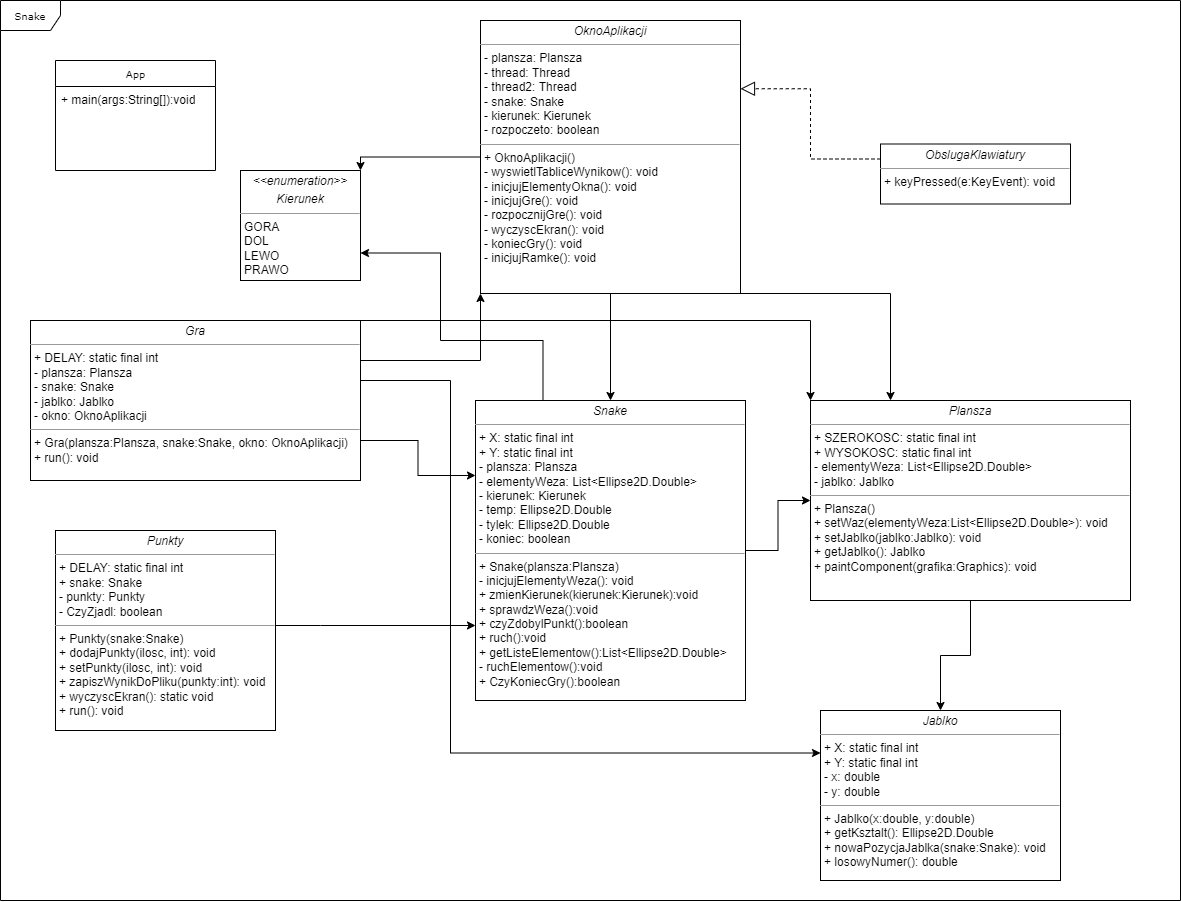

The diagram above was exported from draw.io. Its source (the exported page's mxGraphModel, read from the mxfile embedded in the PNG):
<mxGraphModel dx="1726" dy="955" grid="1" gridSize="10" guides="1" tooltips="1" connect="1" arrows="1" fold="1" page="1" pageScale="1" pageWidth="850" pageHeight="1100" background="none" math="0" shadow="0">
  <root>
    <mxCell id="0" />
    <mxCell id="1" parent="0" />
    <mxCell id="17acba5748e5396b-1" value="Snake" style="shape=umlFrame;whiteSpace=wrap;html=1;rounded=0;shadow=0;comic=0;labelBackgroundColor=none;strokeWidth=1;fontFamily=Verdana;fontSize=10;align=center;" parent="1" vertex="1">
      <mxGeometry x="20" y="20" width="1180" height="900" as="geometry" />
    </mxCell>
    <mxCell id="17acba5748e5396b-20" value="App" style="swimlane;html=1;fontStyle=0;childLayout=stackLayout;horizontal=1;startSize=26;fillColor=none;horizontalStack=0;resizeParent=1;resizeLast=0;collapsible=1;marginBottom=0;swimlaneFillColor=#ffffff;rounded=0;shadow=0;comic=0;labelBackgroundColor=none;strokeWidth=1;fontFamily=Verdana;fontSize=10;align=center;" parent="1" vertex="1">
      <mxGeometry x="75" y="80" width="160" height="110" as="geometry" />
    </mxCell>
    <mxCell id="17acba5748e5396b-21" value="+ main(args:String[]):void" style="text;html=1;strokeColor=none;fillColor=none;align=left;verticalAlign=top;spacingLeft=4;spacingRight=4;whiteSpace=wrap;overflow=hidden;rotatable=0;points=[[0,0.5],[1,0.5]];portConstraint=eastwest;" parent="17acba5748e5396b-20" vertex="1">
      <mxGeometry y="26" width="160" height="26" as="geometry" />
    </mxCell>
    <mxCell id="O6mgDDWmkKLcBV1IsLUY-14" style="edgeStyle=orthogonalEdgeStyle;rounded=0;orthogonalLoop=1;jettySize=auto;html=1;entryX=0;entryY=0.75;entryDx=0;entryDy=0;" edge="1" parent="1" source="5d2195bd80daf111-10" target="5d2195bd80daf111-12">
      <mxGeometry relative="1" as="geometry">
        <Array as="points">
          <mxPoint x="340" y="645" />
          <mxPoint x="340" y="645" />
        </Array>
      </mxGeometry>
    </mxCell>
    <mxCell id="5d2195bd80daf111-10" value="&lt;p style=&quot;margin:0px;margin-top:4px;text-align:center;&quot;&gt;&lt;i&gt;Punkty&lt;/i&gt;&lt;/p&gt;&lt;hr size=&quot;1&quot;&gt;&lt;p style=&quot;margin:0px;margin-left:4px;&quot;&gt;+ DELAY: static final int&lt;br&gt;+ snake: Snake&lt;/p&gt;&lt;p style=&quot;margin:0px;margin-left:4px;&quot;&gt;- punkty: Punkty&lt;br&gt;&lt;/p&gt;&lt;p style=&quot;margin:0px;margin-left:4px;&quot;&gt;- CzyZjadl: boolean&lt;/p&gt;&lt;hr size=&quot;1&quot;&gt;&lt;p style=&quot;margin:0px;margin-left:4px;&quot;&gt;+ Punkty(snake:Snake)&lt;br&gt;+ dodajPunkty(ilosc, int): void&lt;/p&gt;&lt;p style=&quot;margin:0px;margin-left:4px;&quot;&gt;+ setPunkty(ilosc, int): void&lt;br&gt;&lt;/p&gt;&lt;p style=&quot;margin:0px;margin-left:4px;&quot;&gt;+&amp;nbsp;zapiszWynikDoPliku(punkty:int): void&lt;/p&gt;&lt;p style=&quot;margin:0px;margin-left:4px;&quot;&gt;+ wyczyscEkran(): static void&lt;/p&gt;&lt;p style=&quot;margin:0px;margin-left:4px;&quot;&gt;+ run(): void&lt;/p&gt;" style="verticalAlign=top;align=left;overflow=fill;fontSize=12;fontFamily=Helvetica;html=1;rounded=0;shadow=0;comic=0;labelBackgroundColor=none;strokeWidth=1" parent="1" vertex="1">
      <mxGeometry x="75" y="550" width="220" height="200" as="geometry" />
    </mxCell>
    <mxCell id="O6mgDDWmkKLcBV1IsLUY-13" style="edgeStyle=orthogonalEdgeStyle;rounded=0;orthogonalLoop=1;jettySize=auto;html=1;entryX=0.5;entryY=0;entryDx=0;entryDy=0;" edge="1" parent="1" source="5d2195bd80daf111-11" target="5d2195bd80daf111-15">
      <mxGeometry relative="1" as="geometry" />
    </mxCell>
    <mxCell id="5d2195bd80daf111-11" value="&lt;p style=&quot;margin:0px;margin-top:4px;text-align:center;&quot;&gt;&lt;i&gt;Plansza&lt;/i&gt;&lt;/p&gt;&lt;hr size=&quot;1&quot;&gt;&lt;p style=&quot;margin: 0px 0px 0px 4px;&quot;&gt;+ SZEROKOSC: static final int&lt;br&gt;+ WYSOKOSC: static final int&lt;/p&gt;&lt;p style=&quot;margin: 0px 0px 0px 4px;&quot;&gt;- elementyWeza: List&amp;lt;Ellipse2D.Double&amp;gt;&lt;/p&gt;&lt;p style=&quot;margin: 0px 0px 0px 4px;&quot;&gt;- jablko: Jablko&lt;br&gt;&lt;/p&gt;&lt;hr size=&quot;1&quot;&gt;&lt;p style=&quot;margin:0px;margin-left:4px;&quot;&gt;+ Plansza()&lt;br&gt;+ setWaz(elementyWeza:List&amp;lt;Ellipse2D.Double&amp;gt;&lt;span style=&quot;background-color: initial;&quot;&gt;): void&lt;/span&gt;&lt;/p&gt;&lt;p style=&quot;margin:0px;margin-left:4px;&quot;&gt;+ setJablko(jablko:Jablko&lt;span style=&quot;background-color: initial;&quot;&gt;): void&lt;/span&gt;&lt;span style=&quot;background-color: initial;&quot;&gt;&lt;br&gt;&lt;/span&gt;&lt;/p&gt;&lt;p style=&quot;margin:0px;margin-left:4px;&quot;&gt;+ getJablko(&lt;span style=&quot;background-color: initial;&quot;&gt;): Jablko&lt;/span&gt;&lt;span style=&quot;background-color: initial;&quot;&gt;&lt;br&gt;&lt;/span&gt;&lt;/p&gt;&lt;p style=&quot;margin:0px;margin-left:4px;&quot;&gt;+ paintComponent(grafika:Graphics&lt;span style=&quot;background-color: initial;&quot;&gt;): void&lt;/span&gt;&lt;span style=&quot;background-color: initial;&quot;&gt;&lt;br&gt;&lt;/span&gt;&lt;/p&gt;" style="verticalAlign=top;align=left;overflow=fill;fontSize=12;fontFamily=Helvetica;html=1;rounded=0;shadow=0;comic=0;labelBackgroundColor=none;strokeWidth=1" parent="1" vertex="1">
      <mxGeometry x="830" y="420" width="320" height="200" as="geometry" />
    </mxCell>
    <mxCell id="O6mgDDWmkKLcBV1IsLUY-15" style="edgeStyle=orthogonalEdgeStyle;rounded=0;orthogonalLoop=1;jettySize=auto;html=1;entryX=0;entryY=0.5;entryDx=0;entryDy=0;" edge="1" parent="1" source="5d2195bd80daf111-12" target="5d2195bd80daf111-11">
      <mxGeometry relative="1" as="geometry" />
    </mxCell>
    <mxCell id="5d2195bd80daf111-12" value="&lt;p style=&quot;margin:0px;margin-top:4px;text-align:center;&quot;&gt;&lt;i&gt;Snake&lt;/i&gt;&lt;/p&gt;&lt;hr size=&quot;1&quot;&gt;&lt;p style=&quot;margin:0px;margin-left:4px;&quot;&gt;+ X: static final int&lt;br&gt;+ Y: static final int&lt;/p&gt;&lt;p style=&quot;margin:0px;margin-left:4px;&quot;&gt;- plansza: Plansza&lt;/p&gt;&lt;p style=&quot;margin:0px;margin-left:4px;&quot;&gt;- elementyWeza: List&amp;lt;Ellipse2D.Double&amp;gt;&lt;/p&gt;&lt;p style=&quot;margin:0px;margin-left:4px;&quot;&gt;- kierunek: Kierunek&lt;/p&gt;&lt;p style=&quot;margin:0px;margin-left:4px;&quot;&gt;- temp: Ellipse2D.Double&lt;/p&gt;&lt;p style=&quot;margin:0px;margin-left:4px;&quot;&gt;- tylek: Ellipse2D.Double&lt;/p&gt;&lt;p style=&quot;margin:0px;margin-left:4px;&quot;&gt;- koniec: boolean&lt;/p&gt;&lt;hr size=&quot;1&quot;&gt;&lt;p style=&quot;margin:0px;margin-left:4px;&quot;&gt;+ Snake(plansza:Plansza)&lt;br&gt;- inicjujElementyWeza(): void&lt;/p&gt;&lt;p style=&quot;margin:0px;margin-left:4px;&quot;&gt;+ zmienKierunek(kierunek:Kierunek):void&lt;/p&gt;&lt;p style=&quot;margin:0px;margin-left:4px;&quot;&gt;+ sprawdzWeza():void&lt;/p&gt;&lt;p style=&quot;margin:0px;margin-left:4px;&quot;&gt;+ czyZdobylPunkt():boolean&lt;/p&gt;&lt;p style=&quot;margin:0px;margin-left:4px;&quot;&gt;+ ruch():void&lt;/p&gt;&lt;p style=&quot;margin:0px;margin-left:4px;&quot;&gt;+ getListeElementow():List&amp;lt;Ellipse2D.Double&amp;gt;&lt;/p&gt;&lt;p style=&quot;margin:0px;margin-left:4px;&quot;&gt;- ruchElementow():void&lt;/p&gt;&lt;p style=&quot;margin:0px;margin-left:4px;&quot;&gt;+ CzyKoniecGry():boolean&lt;/p&gt;" style="verticalAlign=top;align=left;overflow=fill;fontSize=12;fontFamily=Helvetica;html=1;rounded=0;shadow=0;comic=0;labelBackgroundColor=none;strokeWidth=1" parent="1" vertex="1">
      <mxGeometry x="495" y="420" width="270" height="300" as="geometry" />
    </mxCell>
    <mxCell id="5d2195bd80daf111-15" value="&lt;p style=&quot;margin:0px;margin-top:4px;text-align:center;&quot;&gt;&lt;i&gt;Jablko&lt;/i&gt;&lt;/p&gt;&lt;hr size=&quot;1&quot;&gt;&lt;p style=&quot;margin:0px;margin-left:4px;&quot;&gt;+ X: static final int&lt;br&gt;+ Y: static final int&lt;/p&gt;&lt;p style=&quot;margin:0px;margin-left:4px;&quot;&gt;- x: double&lt;/p&gt;&lt;p style=&quot;margin:0px;margin-left:4px;&quot;&gt;- y: double&lt;/p&gt;&lt;hr size=&quot;1&quot;&gt;&lt;p style=&quot;margin:0px;margin-left:4px;&quot;&gt;+ Jablko(x:double, y:double)&lt;br&gt;+ getKsztalt(): Ellipse2D.Double&lt;/p&gt;&lt;p style=&quot;margin:0px;margin-left:4px;&quot;&gt;+&amp;nbsp;nowaPozycjaJablka(snake:Snake): void&lt;/p&gt;&lt;p style=&quot;margin:0px;margin-left:4px;&quot;&gt;+&amp;nbsp;losowyNumer(): double&lt;/p&gt;" style="verticalAlign=top;align=left;overflow=fill;fontSize=12;fontFamily=Helvetica;html=1;rounded=0;shadow=0;comic=0;labelBackgroundColor=none;strokeWidth=1" parent="1" vertex="1">
      <mxGeometry x="840" y="730" width="240" height="170" as="geometry" />
    </mxCell>
    <mxCell id="5d2195bd80daf111-18" value="&lt;p style=&quot;margin:0px;margin-top:4px;text-align:center;&quot;&gt;&lt;i&gt;OknoAplikacji&lt;/i&gt;&lt;/p&gt;&lt;hr size=&quot;1&quot;&gt;&lt;p style=&quot;margin:0px;margin-left:4px;&quot;&gt;- plansza: Plansza&lt;br&gt;- thread: Thread&lt;/p&gt;&lt;p style=&quot;margin:0px;margin-left:4px;&quot;&gt;- thread2: Thread&lt;br&gt;&lt;/p&gt;&lt;p style=&quot;margin:0px;margin-left:4px;&quot;&gt;- snake: Snake&lt;br&gt;&lt;/p&gt;&lt;p style=&quot;margin:0px;margin-left:4px;&quot;&gt;- kierunek: Kierunek&lt;br&gt;&lt;/p&gt;&lt;p style=&quot;margin:0px;margin-left:4px;&quot;&gt;- rozpoczeto: boolean&lt;br&gt;&lt;/p&gt;&lt;hr size=&quot;1&quot;&gt;&lt;p style=&quot;margin:0px;margin-left:4px;&quot;&gt;+ OknoAplikacji()&lt;br&gt;- wyswietlTabliceWynikow(): void&lt;/p&gt;&lt;p style=&quot;margin:0px;margin-left:4px;&quot;&gt;- inicjujElementyOkna(): void&lt;br&gt;&lt;/p&gt;&lt;p style=&quot;margin:0px;margin-left:4px;&quot;&gt;- inicjujGre(): void&lt;br&gt;&lt;/p&gt;&lt;p style=&quot;margin:0px;margin-left:4px;&quot;&gt;- rozpocznijGre(): void&lt;br&gt;&lt;/p&gt;&lt;p style=&quot;margin:0px;margin-left:4px;&quot;&gt;- wyczyscEkran(): void&lt;br&gt;&lt;/p&gt;&lt;p style=&quot;margin:0px;margin-left:4px;&quot;&gt;- koniecGry(): void&lt;br&gt;&lt;/p&gt;&lt;p style=&quot;margin:0px;margin-left:4px;&quot;&gt;- inicjujRamke(): void&lt;br&gt;&lt;/p&gt;&lt;p style=&quot;margin:0px;margin-left:4px;&quot;&gt;&lt;br&gt;&lt;/p&gt;" style="verticalAlign=top;align=left;overflow=fill;fontSize=12;fontFamily=Helvetica;html=1;rounded=0;shadow=0;comic=0;labelBackgroundColor=none;strokeWidth=1" parent="1" vertex="1">
      <mxGeometry x="500" y="40" width="260" height="273" as="geometry" />
    </mxCell>
    <mxCell id="5d2195bd80daf111-19" value="&lt;p style=&quot;margin:0px;margin-top:4px;text-align:center;&quot;&gt;&lt;i&gt;Gra&lt;/i&gt;&lt;/p&gt;&lt;hr size=&quot;1&quot;&gt;&lt;p style=&quot;margin: 0px 0px 0px 4px;&quot;&gt;+ DELAY: static final int&lt;/p&gt;&lt;p style=&quot;margin: 0px 0px 0px 4px;&quot;&gt;- plansza: Plansza&lt;/p&gt;&lt;p style=&quot;margin: 0px 0px 0px 4px;&quot;&gt;- snake: Snake&lt;br&gt;&lt;/p&gt;&lt;p style=&quot;margin: 0px 0px 0px 4px;&quot;&gt;- jablko: Jablko&lt;br&gt;&lt;/p&gt;&lt;p style=&quot;margin: 0px 0px 0px 4px;&quot;&gt;- okno: OknoAplikacji&lt;/p&gt;&lt;hr size=&quot;1&quot;&gt;&lt;p style=&quot;margin:0px;margin-left:4px;&quot;&gt;+ Gra(plansza:Plansza, snake:Snake, okno: OknoAplikacji)&lt;br&gt;+ run(): void&lt;/p&gt;" style="verticalAlign=top;align=left;overflow=fill;fontSize=12;fontFamily=Helvetica;html=1;rounded=0;shadow=0;comic=0;labelBackgroundColor=none;strokeWidth=1" parent="1" vertex="1">
      <mxGeometry x="50" y="340" width="330" height="160" as="geometry" />
    </mxCell>
    <mxCell id="5d2195bd80daf111-20" value="&lt;p style=&quot;margin:0px;margin-top:4px;text-align:center;&quot;&gt;&lt;i&gt;&amp;lt;&amp;lt;enumeration&amp;gt;&amp;gt;&lt;/i&gt;&lt;/p&gt;&lt;p style=&quot;margin:0px;margin-top:4px;text-align:center;&quot;&gt;&lt;i&gt;Kierunek&lt;/i&gt;&lt;/p&gt;&lt;hr size=&quot;1&quot;&gt;&lt;p style=&quot;margin:0px;margin-left:4px;&quot;&gt;GORA&lt;/p&gt;&lt;p style=&quot;margin:0px;margin-left:4px;&quot;&gt;DOL&lt;/p&gt;&lt;p style=&quot;margin:0px;margin-left:4px;&quot;&gt;LEWO&lt;/p&gt;&lt;p style=&quot;margin:0px;margin-left:4px;&quot;&gt;PRAWO&lt;/p&gt;" style="verticalAlign=top;align=left;overflow=fill;fontSize=12;fontFamily=Helvetica;html=1;rounded=0;shadow=0;comic=0;labelBackgroundColor=none;strokeWidth=1" parent="1" vertex="1">
      <mxGeometry x="260" y="190" width="120" height="110" as="geometry" />
    </mxCell>
    <mxCell id="O6mgDDWmkKLcBV1IsLUY-4" value="&lt;p style=&quot;margin:0px;margin-top:4px;text-align:center;&quot;&gt;&lt;i&gt;ObslugaKlawiatury&lt;/i&gt;&lt;/p&gt;&lt;hr size=&quot;1&quot;&gt;&lt;p style=&quot;margin:0px;margin-left:4px;&quot;&gt;+ keyPressed(e:KeyEvent): void&lt;br&gt;&lt;/p&gt;" style="verticalAlign=top;align=left;overflow=fill;fontSize=12;fontFamily=Helvetica;html=1;rounded=0;shadow=0;comic=0;labelBackgroundColor=none;strokeWidth=1" vertex="1" parent="1">
      <mxGeometry x="900" y="163.5" width="190" height="60" as="geometry" />
    </mxCell>
    <mxCell id="O6mgDDWmkKLcBV1IsLUY-5" value="" style="endArrow=block;dashed=1;endFill=0;endSize=12;html=1;rounded=0;entryX=1;entryY=0.25;entryDx=0;entryDy=0;exitX=0;exitY=0.25;exitDx=0;exitDy=0;edgeStyle=orthogonalEdgeStyle;" edge="1" parent="1" source="O6mgDDWmkKLcBV1IsLUY-4" target="5d2195bd80daf111-18">
      <mxGeometry width="160" relative="1" as="geometry">
        <mxPoint x="590" y="260" as="sourcePoint" />
        <mxPoint x="750" y="260" as="targetPoint" />
      </mxGeometry>
    </mxCell>
    <mxCell id="O6mgDDWmkKLcBV1IsLUY-6" value="" style="endArrow=classic;html=1;rounded=0;entryX=0.25;entryY=0;entryDx=0;entryDy=0;exitX=1;exitY=1;exitDx=0;exitDy=0;edgeStyle=orthogonalEdgeStyle;" edge="1" parent="1" source="5d2195bd80daf111-18" target="5d2195bd80daf111-11">
      <mxGeometry width="50" height="50" relative="1" as="geometry">
        <mxPoint x="850" y="380" as="sourcePoint" />
        <mxPoint x="900" y="330" as="targetPoint" />
        <Array as="points">
          <mxPoint x="910" y="313" />
        </Array>
      </mxGeometry>
    </mxCell>
    <mxCell id="O6mgDDWmkKLcBV1IsLUY-7" value="" style="endArrow=classic;html=1;rounded=0;entryX=0.5;entryY=0;entryDx=0;entryDy=0;exitX=0.5;exitY=1;exitDx=0;exitDy=0;edgeStyle=orthogonalEdgeStyle;" edge="1" parent="1" source="5d2195bd80daf111-18" target="5d2195bd80daf111-12">
      <mxGeometry width="50" height="50" relative="1" as="geometry">
        <mxPoint x="630" y="320" as="sourcePoint" />
        <mxPoint x="780" y="427" as="targetPoint" />
      </mxGeometry>
    </mxCell>
    <mxCell id="O6mgDDWmkKLcBV1IsLUY-8" value="" style="endArrow=classic;html=1;rounded=0;entryX=1;entryY=0;entryDx=0;entryDy=0;exitX=0;exitY=0.5;exitDx=0;exitDy=0;edgeStyle=orthogonalEdgeStyle;" edge="1" parent="1" source="5d2195bd80daf111-18" target="5d2195bd80daf111-20">
      <mxGeometry width="50" height="50" relative="1" as="geometry">
        <mxPoint x="470" y="300" as="sourcePoint" />
        <mxPoint x="470" y="407" as="targetPoint" />
      </mxGeometry>
    </mxCell>
    <mxCell id="O6mgDDWmkKLcBV1IsLUY-9" value="" style="endArrow=classic;html=1;rounded=0;exitX=1;exitY=0.25;exitDx=0;exitDy=0;entryX=0;entryY=1;entryDx=0;entryDy=0;edgeStyle=orthogonalEdgeStyle;" edge="1" parent="1" source="5d2195bd80daf111-19" target="5d2195bd80daf111-18">
      <mxGeometry width="50" height="50" relative="1" as="geometry">
        <mxPoint x="100" y="600" as="sourcePoint" />
        <mxPoint x="150" y="550" as="targetPoint" />
      </mxGeometry>
    </mxCell>
    <mxCell id="O6mgDDWmkKLcBV1IsLUY-10" value="" style="endArrow=classic;html=1;rounded=0;exitX=1;exitY=0.5;exitDx=0;exitDy=0;entryX=0;entryY=0.25;entryDx=0;entryDy=0;edgeStyle=orthogonalEdgeStyle;" edge="1" parent="1" source="5d2195bd80daf111-19" target="5d2195bd80daf111-15">
      <mxGeometry width="50" height="50" relative="1" as="geometry">
        <mxPoint x="390" y="370" as="sourcePoint" />
        <mxPoint x="510" y="323" as="targetPoint" />
        <Array as="points">
          <mxPoint x="470" y="400" />
          <mxPoint x="470" y="773" />
        </Array>
      </mxGeometry>
    </mxCell>
    <mxCell id="O6mgDDWmkKLcBV1IsLUY-11" value="" style="endArrow=classic;html=1;rounded=0;exitX=1;exitY=0.75;exitDx=0;exitDy=0;entryX=0;entryY=0.25;entryDx=0;entryDy=0;edgeStyle=orthogonalEdgeStyle;" edge="1" parent="1" source="5d2195bd80daf111-19" target="5d2195bd80daf111-12">
      <mxGeometry width="50" height="50" relative="1" as="geometry">
        <mxPoint x="160" y="620" as="sourcePoint" />
        <mxPoint x="210" y="570" as="targetPoint" />
      </mxGeometry>
    </mxCell>
    <mxCell id="O6mgDDWmkKLcBV1IsLUY-12" value="" style="endArrow=classic;html=1;rounded=0;exitX=1;exitY=0;exitDx=0;exitDy=0;entryX=0;entryY=0;entryDx=0;entryDy=0;edgeStyle=orthogonalEdgeStyle;" edge="1" parent="1" source="5d2195bd80daf111-19" target="5d2195bd80daf111-11">
      <mxGeometry width="50" height="50" relative="1" as="geometry">
        <mxPoint x="130" y="600" as="sourcePoint" />
        <mxPoint x="180" y="550" as="targetPoint" />
        <Array as="points">
          <mxPoint x="830" y="340" />
        </Array>
      </mxGeometry>
    </mxCell>
    <mxCell id="O6mgDDWmkKLcBV1IsLUY-16" value="" style="endArrow=classic;html=1;rounded=0;entryX=1;entryY=0.75;entryDx=0;entryDy=0;exitX=0.25;exitY=0;exitDx=0;exitDy=0;edgeStyle=orthogonalEdgeStyle;" edge="1" parent="1" source="5d2195bd80daf111-12" target="5d2195bd80daf111-20">
      <mxGeometry width="50" height="50" relative="1" as="geometry">
        <mxPoint x="430" y="320" as="sourcePoint" />
        <mxPoint x="480" y="270" as="targetPoint" />
        <Array as="points">
          <mxPoint x="563" y="360" />
          <mxPoint x="460" y="360" />
          <mxPoint x="460" y="273" />
        </Array>
      </mxGeometry>
    </mxCell>
  </root>
</mxGraphModel>